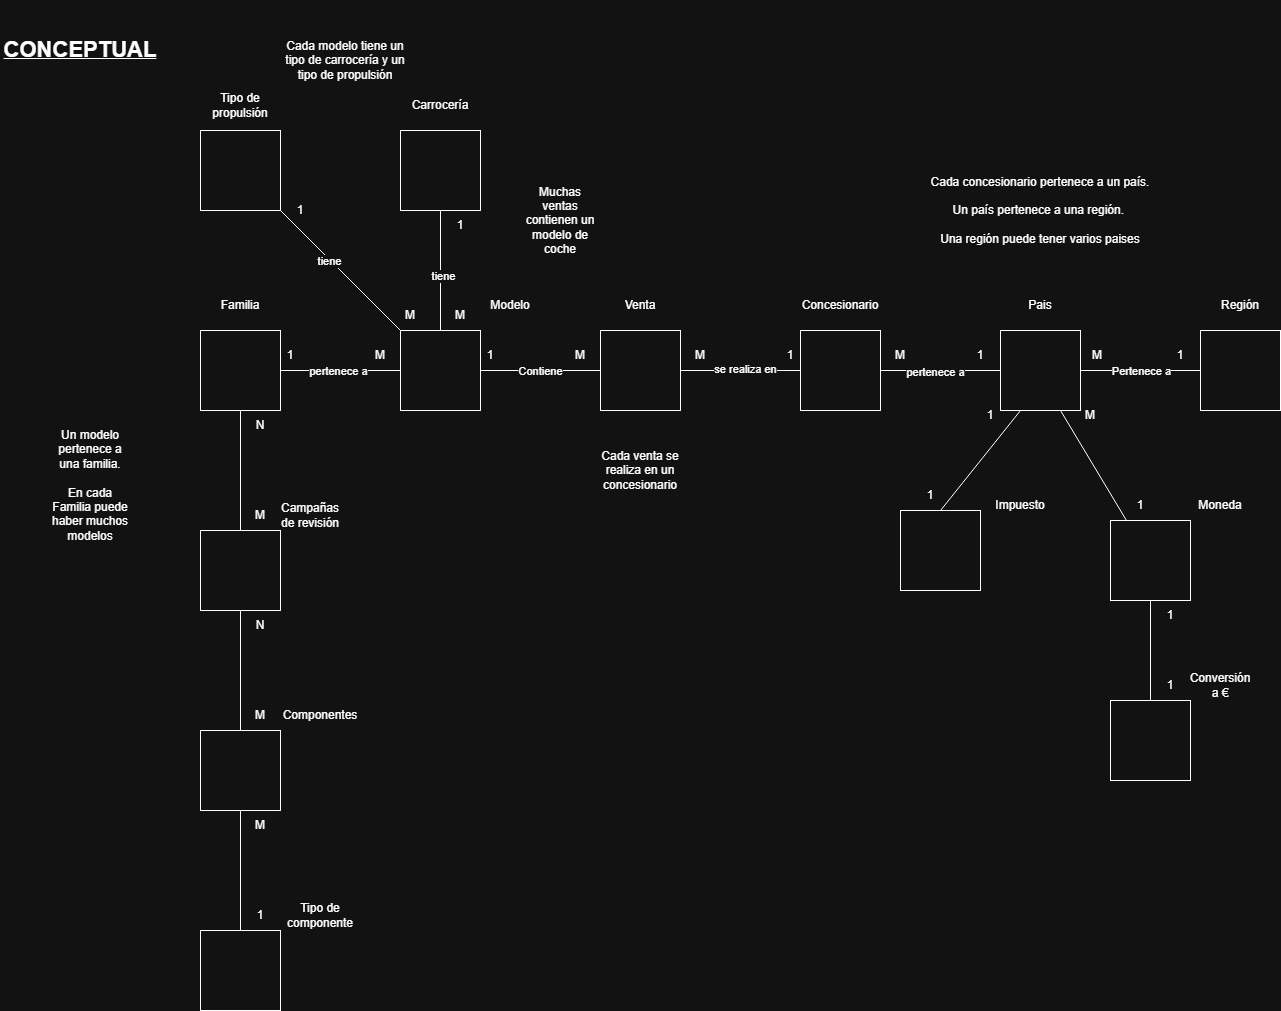

The diagram above was exported from draw.io. Its source (the exported page's mxGraphModel, read from the mxfile embedded in the PNG):
<mxGraphModel dx="1992" dy="1806" grid="1" gridSize="10" guides="1" tooltips="1" connect="1" arrows="1" fold="1" page="1" pageScale="1" pageWidth="827" pageHeight="1169" math="0" shadow="0">
  <root>
    <mxCell id="0" />
    <mxCell id="1" parent="0" />
    <mxCell id="I7OxmskCckkxKEptbN2Y-1" parent="1" style="text;html=1;whiteSpace=wrap;strokeColor=none;fillColor=none;align=center;verticalAlign=middle;rounded=0;" value="&lt;b&gt;&lt;u&gt;&lt;font style=&quot;font-size: 22px;&quot;&gt;CONCEPTUAL&lt;/font&gt;&lt;/u&gt;&lt;/b&gt;" vertex="1">
      <mxGeometry height="40" width="160" x="-240" y="-140" as="geometry" />
    </mxCell>
    <mxCell id="I7OxmskCckkxKEptbN2Y-2" parent="1" style="whiteSpace=wrap;html=1;aspect=fixed;" value="" vertex="1">
      <mxGeometry height="80" width="80" x="360" y="160" as="geometry" />
    </mxCell>
    <mxCell id="I7OxmskCckkxKEptbN2Y-3" parent="1" style="text;html=1;whiteSpace=wrap;strokeColor=none;fillColor=none;align=center;verticalAlign=middle;rounded=0;" value="Venta" vertex="1">
      <mxGeometry height="30" width="60" x="370" y="120" as="geometry" />
    </mxCell>
    <mxCell id="I7OxmskCckkxKEptbN2Y-4" parent="1" style="whiteSpace=wrap;html=1;aspect=fixed;" value="" vertex="1">
      <mxGeometry height="80" width="80" x="160" y="160" as="geometry" />
    </mxCell>
    <mxCell id="I7OxmskCckkxKEptbN2Y-5" parent="1" style="text;html=1;whiteSpace=wrap;strokeColor=none;fillColor=none;align=center;verticalAlign=middle;rounded=0;" value="Modelo" vertex="1">
      <mxGeometry height="30" width="60" x="240" y="120" as="geometry" />
    </mxCell>
    <mxCell id="I7OxmskCckkxKEptbN2Y-6" parent="1" style="whiteSpace=wrap;html=1;aspect=fixed;" value="" vertex="1">
      <mxGeometry height="80" width="80" x="-40" y="160" as="geometry" />
    </mxCell>
    <mxCell id="I7OxmskCckkxKEptbN2Y-7" parent="1" style="text;html=1;whiteSpace=wrap;strokeColor=none;fillColor=none;align=center;verticalAlign=middle;rounded=0;" value="Familia" vertex="1">
      <mxGeometry height="30" width="60" x="-30" y="120" as="geometry" />
    </mxCell>
    <mxCell id="I7OxmskCckkxKEptbN2Y-8" parent="1" style="whiteSpace=wrap;html=1;aspect=fixed;" value="" vertex="1">
      <mxGeometry height="80" width="80" x="560" y="160" as="geometry" />
    </mxCell>
    <mxCell id="I7OxmskCckkxKEptbN2Y-9" parent="1" style="text;html=1;whiteSpace=wrap;strokeColor=none;fillColor=none;align=center;verticalAlign=middle;rounded=0;" value="Concesionario" vertex="1">
      <mxGeometry height="30" width="60" x="570" y="120" as="geometry" />
    </mxCell>
    <mxCell id="I7OxmskCckkxKEptbN2Y-11" edge="1" parent="1" source="I7OxmskCckkxKEptbN2Y-4" style="endArrow=none;html=1;rounded=0;defaultLabelBackgroundColor=page;labelPadding=0 4;entryX=0;entryY=0.5;entryDx=0;entryDy=0;exitX=1;exitY=0.5;exitDx=0;exitDy=0;" target="I7OxmskCckkxKEptbN2Y-2" value="">
      <mxGeometry height="50" relative="1" width="50" as="geometry">
        <mxPoint x="430" y="420" as="sourcePoint" />
        <mxPoint x="480" y="370" as="targetPoint" />
      </mxGeometry>
    </mxCell>
    <mxCell id="I7OxmskCckkxKEptbN2Y-12" connectable="0" parent="I7OxmskCckkxKEptbN2Y-11" style="edgeLabel;html=1;align=center;verticalAlign=middle;resizable=0;points=[];inheritText=1;defaultLabelBackgroundColor=page;labelPadding=0 4;" value="Contiene" vertex="1">
      <mxGeometry relative="1" x="-0.1" as="geometry">
        <mxPoint x="6" as="offset" />
      </mxGeometry>
    </mxCell>
    <mxCell id="I7OxmskCckkxKEptbN2Y-15" edge="1" parent="1" source="I7OxmskCckkxKEptbN2Y-2" style="endArrow=none;html=1;rounded=0;defaultLabelBackgroundColor=page;labelPadding=0 4;exitX=1;exitY=0.5;exitDx=0;exitDy=0;entryX=0;entryY=0.5;entryDx=0;entryDy=0;" target="I7OxmskCckkxKEptbN2Y-8" value="">
      <mxGeometry height="50" relative="1" width="50" as="geometry">
        <mxPoint x="430" y="420" as="sourcePoint" />
        <mxPoint x="480" y="370" as="targetPoint" />
      </mxGeometry>
    </mxCell>
    <mxCell id="I7OxmskCckkxKEptbN2Y-16" connectable="0" parent="I7OxmskCckkxKEptbN2Y-15" style="edgeLabel;html=1;align=center;verticalAlign=middle;resizable=0;points=[];inheritText=1;defaultLabelBackgroundColor=page;labelPadding=0 4;" value="se realiza en" vertex="1">
      <mxGeometry relative="1" x="0.0667" y="2" as="geometry">
        <mxPoint as="offset" />
      </mxGeometry>
    </mxCell>
    <mxCell id="I7OxmskCckkxKEptbN2Y-17" edge="1" parent="1" source="I7OxmskCckkxKEptbN2Y-6" style="endArrow=none;html=1;rounded=0;defaultLabelBackgroundColor=page;labelPadding=0 4;exitX=1;exitY=0.5;exitDx=0;exitDy=0;entryX=0;entryY=0.5;entryDx=0;entryDy=0;" target="I7OxmskCckkxKEptbN2Y-4" value="">
      <mxGeometry height="50" relative="1" width="50" as="geometry">
        <mxPoint x="430" y="420" as="sourcePoint" />
        <mxPoint x="480" y="370" as="targetPoint" />
      </mxGeometry>
    </mxCell>
    <mxCell id="I7OxmskCckkxKEptbN2Y-19" connectable="0" parent="I7OxmskCckkxKEptbN2Y-17" style="edgeLabel;html=1;align=center;verticalAlign=middle;resizable=0;points=[];inheritText=1;defaultLabelBackgroundColor=page;labelPadding=0 4;" value="pertenece a" vertex="1">
      <mxGeometry relative="1" x="-0.0333" as="geometry">
        <mxPoint as="offset" />
      </mxGeometry>
    </mxCell>
    <mxCell id="I7OxmskCckkxKEptbN2Y-20" parent="1" style="text;html=1;whiteSpace=wrap;strokeColor=none;fillColor=none;align=center;verticalAlign=middle;rounded=0;" value="M" vertex="1">
      <mxGeometry height="30" width="60" x="310" y="170" as="geometry" />
    </mxCell>
    <mxCell id="I7OxmskCckkxKEptbN2Y-21" parent="1" style="text;html=1;whiteSpace=wrap;strokeColor=none;fillColor=none;align=center;verticalAlign=middle;rounded=0;" value="1" vertex="1">
      <mxGeometry height="30" width="60" x="220" y="170" as="geometry" />
    </mxCell>
    <mxCell id="I7OxmskCckkxKEptbN2Y-22" parent="1" style="text;html=1;whiteSpace=wrap;strokeColor=none;fillColor=none;align=center;verticalAlign=middle;rounded=0;" value="M" vertex="1">
      <mxGeometry height="30" width="60" x="110" y="170" as="geometry" />
    </mxCell>
    <mxCell id="I7OxmskCckkxKEptbN2Y-23" parent="1" style="text;html=1;whiteSpace=wrap;strokeColor=none;fillColor=none;align=center;verticalAlign=middle;rounded=0;" value="1" vertex="1">
      <mxGeometry height="30" width="60" x="20" y="170" as="geometry" />
    </mxCell>
    <mxCell id="I7OxmskCckkxKEptbN2Y-24" parent="1" style="text;html=1;whiteSpace=wrap;strokeColor=none;fillColor=none;align=center;verticalAlign=middle;rounded=0;" value="M" vertex="1">
      <mxGeometry height="30" width="60" x="430" y="170" as="geometry" />
    </mxCell>
    <mxCell id="I7OxmskCckkxKEptbN2Y-25" parent="1" style="text;html=1;whiteSpace=wrap;strokeColor=none;fillColor=none;align=center;verticalAlign=middle;rounded=0;" value="1" vertex="1">
      <mxGeometry height="30" width="60" x="520" y="170" as="geometry" />
    </mxCell>
    <mxCell id="I7OxmskCckkxKEptbN2Y-26" parent="1" style="text;html=1;whiteSpace=wrap;strokeColor=none;fillColor=none;align=center;verticalAlign=middle;rounded=0;" value="Cada venta se realiza en un concesionario" vertex="1">
      <mxGeometry height="60" width="80" x="360" y="270" as="geometry" />
    </mxCell>
    <mxCell id="I7OxmskCckkxKEptbN2Y-27" parent="1" style="text;html=1;whiteSpace=wrap;strokeColor=none;fillColor=none;align=center;verticalAlign=middle;rounded=0;" value="Muchas ventas contienen un modelo de coche" vertex="1">
      <mxGeometry height="80" width="80" x="280" y="10" as="geometry" />
    </mxCell>
    <mxCell id="I7OxmskCckkxKEptbN2Y-28" parent="1" style="text;html=1;whiteSpace=wrap;strokeColor=none;fillColor=none;align=center;verticalAlign=middle;rounded=0;" value="Un modelo pertenece a una familia.&lt;br&gt;&lt;br&gt;En cada Familia puede haber muchos modelos" vertex="1">
      <mxGeometry height="130" width="80" x="-190" y="250" as="geometry" />
    </mxCell>
    <mxCell id="I7OxmskCckkxKEptbN2Y-29" parent="1" style="whiteSpace=wrap;html=1;aspect=fixed;" value="" vertex="1">
      <mxGeometry height="80" width="80" x="760" y="160" as="geometry" />
    </mxCell>
    <mxCell id="I7OxmskCckkxKEptbN2Y-30" parent="1" style="whiteSpace=wrap;html=1;aspect=fixed;" value="" vertex="1">
      <mxGeometry height="80" width="80" x="960" y="160" as="geometry" />
    </mxCell>
    <mxCell id="I7OxmskCckkxKEptbN2Y-31" edge="1" parent="1" source="I7OxmskCckkxKEptbN2Y-8" style="endArrow=none;html=1;rounded=0;defaultLabelBackgroundColor=page;labelPadding=0 4;exitX=1;exitY=0.5;exitDx=0;exitDy=0;" target="I7OxmskCckkxKEptbN2Y-29" value="">
      <mxGeometry height="50" relative="1" width="50" as="geometry">
        <mxPoint x="590" y="390" as="sourcePoint" />
        <mxPoint x="640" y="340" as="targetPoint" />
      </mxGeometry>
    </mxCell>
    <mxCell id="I7OxmskCckkxKEptbN2Y-32" connectable="0" parent="I7OxmskCckkxKEptbN2Y-31" style="edgeLabel;html=1;align=center;verticalAlign=middle;resizable=0;points=[];inheritText=1;defaultLabelBackgroundColor=page;labelPadding=0 4;" value="pertenece a" vertex="1">
      <mxGeometry relative="1" x="-0.0833" y="-1" as="geometry">
        <mxPoint as="offset" />
      </mxGeometry>
    </mxCell>
    <mxCell id="I7OxmskCckkxKEptbN2Y-33" edge="1" parent="1" source="I7OxmskCckkxKEptbN2Y-29" style="endArrow=none;html=1;rounded=0;defaultLabelBackgroundColor=page;labelPadding=0 4;exitX=1;exitY=0.5;exitDx=0;exitDy=0;" target="I7OxmskCckkxKEptbN2Y-30" value="">
      <mxGeometry height="50" relative="1" width="50" as="geometry">
        <mxPoint x="590" y="390" as="sourcePoint" />
        <mxPoint x="640" y="340" as="targetPoint" />
      </mxGeometry>
    </mxCell>
    <mxCell id="I7OxmskCckkxKEptbN2Y-34" connectable="0" parent="I7OxmskCckkxKEptbN2Y-33" style="edgeLabel;html=1;align=center;verticalAlign=middle;resizable=0;points=[];inheritText=1;defaultLabelBackgroundColor=page;labelPadding=0 4;" value="Pertenece a" vertex="1">
      <mxGeometry relative="1" x="0.0833" y="3" as="geometry">
        <mxPoint x="-5" y="3" as="offset" />
      </mxGeometry>
    </mxCell>
    <mxCell id="I7OxmskCckkxKEptbN2Y-36" parent="1" style="text;html=1;whiteSpace=wrap;strokeColor=none;fillColor=none;align=center;verticalAlign=middle;rounded=0;" value="Pais" vertex="1">
      <mxGeometry height="30" width="60" x="770" y="120" as="geometry" />
    </mxCell>
    <mxCell id="I7OxmskCckkxKEptbN2Y-37" parent="1" style="text;html=1;whiteSpace=wrap;strokeColor=none;fillColor=none;align=center;verticalAlign=middle;rounded=0;" value="Región" vertex="1">
      <mxGeometry height="30" width="60" x="970" y="120" as="geometry" />
    </mxCell>
    <mxCell id="I7OxmskCckkxKEptbN2Y-38" parent="1" style="text;html=1;whiteSpace=wrap;strokeColor=none;fillColor=none;align=center;verticalAlign=middle;rounded=0;" value="M" vertex="1">
      <mxGeometry height="30" width="60" x="630" y="170" as="geometry" />
    </mxCell>
    <mxCell id="I7OxmskCckkxKEptbN2Y-39" parent="1" style="text;html=1;whiteSpace=wrap;strokeColor=none;fillColor=none;align=center;verticalAlign=middle;rounded=0;" value="1" vertex="1">
      <mxGeometry height="30" width="60" x="710" y="170" as="geometry" />
    </mxCell>
    <mxCell id="I7OxmskCckkxKEptbN2Y-40" parent="1" style="text;html=1;whiteSpace=wrap;strokeColor=none;fillColor=none;align=center;verticalAlign=middle;rounded=0;" value="M" vertex="1">
      <mxGeometry height="30" width="60" x="827" y="170" as="geometry" />
    </mxCell>
    <mxCell id="I7OxmskCckkxKEptbN2Y-41" parent="1" style="text;html=1;whiteSpace=wrap;strokeColor=none;fillColor=none;align=center;verticalAlign=middle;rounded=0;" value="1" vertex="1">
      <mxGeometry height="30" width="60" x="910" y="170" as="geometry" />
    </mxCell>
    <mxCell id="I7OxmskCckkxKEptbN2Y-42" parent="1" style="text;html=1;whiteSpace=wrap;strokeColor=none;fillColor=none;align=center;verticalAlign=middle;rounded=0;" value="Cada concesionario pertenece a un país. &lt;br&gt;&lt;br&gt;Un país pertenece a una región.&amp;nbsp;&lt;br&gt;&lt;br&gt;Una región puede tener varios paises" vertex="1">
      <mxGeometry height="80" width="370" x="615" as="geometry" />
    </mxCell>
    <mxCell id="I7OxmskCckkxKEptbN2Y-44" parent="1" style="whiteSpace=wrap;html=1;aspect=fixed;" value="" vertex="1">
      <mxGeometry height="80" width="80" x="870" y="350" as="geometry" />
    </mxCell>
    <mxCell id="I7OxmskCckkxKEptbN2Y-45" parent="1" style="text;html=1;whiteSpace=wrap;strokeColor=none;fillColor=none;align=center;verticalAlign=middle;rounded=0;" value="Moneda" vertex="1">
      <mxGeometry height="30" width="60" x="950" y="320" as="geometry" />
    </mxCell>
    <mxCell id="I7OxmskCckkxKEptbN2Y-47" parent="1" style="whiteSpace=wrap;html=1;aspect=fixed;" value="" vertex="1">
      <mxGeometry height="80" width="80" x="660" y="340" as="geometry" />
    </mxCell>
    <mxCell id="I7OxmskCckkxKEptbN2Y-48" parent="1" style="text;html=1;whiteSpace=wrap;strokeColor=none;fillColor=none;align=center;verticalAlign=middle;rounded=0;" value="Impuesto" vertex="1">
      <mxGeometry height="30" width="60" x="750" y="320" as="geometry" />
    </mxCell>
    <mxCell id="I7OxmskCckkxKEptbN2Y-52" edge="1" parent="1" source="I7OxmskCckkxKEptbN2Y-47" style="endArrow=none;html=1;rounded=0;defaultLabelBackgroundColor=page;labelPadding=0 4;entryX=0.25;entryY=1;entryDx=0;entryDy=0;exitX=0.5;exitY=0;exitDx=0;exitDy=0;" target="I7OxmskCckkxKEptbN2Y-29" value="">
      <mxGeometry height="50" relative="1" width="50" as="geometry">
        <mxPoint x="680" y="250" as="sourcePoint" />
        <mxPoint x="730" y="200" as="targetPoint" />
      </mxGeometry>
    </mxCell>
    <mxCell id="I7OxmskCckkxKEptbN2Y-53" edge="1" parent="1" source="I7OxmskCckkxKEptbN2Y-44" style="endArrow=none;html=1;rounded=0;defaultLabelBackgroundColor=page;labelPadding=0 4;entryX=0.75;entryY=1;entryDx=0;entryDy=0;" target="I7OxmskCckkxKEptbN2Y-29" value="">
      <mxGeometry height="50" relative="1" width="50" as="geometry">
        <mxPoint x="800" y="450" as="sourcePoint" />
        <mxPoint x="800" y="330" as="targetPoint" />
      </mxGeometry>
    </mxCell>
    <mxCell id="I7OxmskCckkxKEptbN2Y-55" parent="1" style="whiteSpace=wrap;html=1;aspect=fixed;" value="" vertex="1">
      <mxGeometry height="80" width="80" x="-40" y="360" as="geometry" />
    </mxCell>
    <mxCell id="I7OxmskCckkxKEptbN2Y-56" parent="1" style="whiteSpace=wrap;html=1;aspect=fixed;" value="" vertex="1">
      <mxGeometry height="80" width="80" x="-40" y="560" as="geometry" />
    </mxCell>
    <mxCell id="I7OxmskCckkxKEptbN2Y-57" parent="1" style="whiteSpace=wrap;html=1;aspect=fixed;" value="" vertex="1">
      <mxGeometry height="80" width="80" x="-40" y="760" as="geometry" />
    </mxCell>
    <mxCell id="I7OxmskCckkxKEptbN2Y-58" edge="1" parent="1" source="I7OxmskCckkxKEptbN2Y-6" style="endArrow=none;html=1;rounded=0;defaultLabelBackgroundColor=page;labelPadding=0 4;exitX=0.5;exitY=1;exitDx=0;exitDy=0;entryX=0.5;entryY=0;entryDx=0;entryDy=0;" target="I7OxmskCckkxKEptbN2Y-55" value="">
      <mxGeometry height="50" relative="1" width="50" as="geometry">
        <mxPoint x="480" y="440" as="sourcePoint" />
        <mxPoint x="530" y="390" as="targetPoint" />
      </mxGeometry>
    </mxCell>
    <mxCell id="I7OxmskCckkxKEptbN2Y-59" parent="1" style="text;html=1;whiteSpace=wrap;strokeColor=none;fillColor=none;align=center;verticalAlign=middle;rounded=0;" value="Campañas de revisión" vertex="1">
      <mxGeometry height="30" width="60" x="40" y="330" as="geometry" />
    </mxCell>
    <mxCell id="I7OxmskCckkxKEptbN2Y-60" parent="1" style="text;html=1;whiteSpace=wrap;strokeColor=none;fillColor=none;align=center;verticalAlign=middle;rounded=0;" value="Componentes" vertex="1">
      <mxGeometry height="30" width="60" x="50" y="530" as="geometry" />
    </mxCell>
    <mxCell id="I7OxmskCckkxKEptbN2Y-61" parent="1" style="text;html=1;whiteSpace=wrap;strokeColor=none;fillColor=none;align=center;verticalAlign=middle;rounded=0;" value="Tipo de componente" vertex="1">
      <mxGeometry height="30" width="60" x="50" y="730" as="geometry" />
    </mxCell>
    <mxCell id="I7OxmskCckkxKEptbN2Y-62" edge="1" parent="1" source="I7OxmskCckkxKEptbN2Y-55" style="endArrow=none;html=1;rounded=0;defaultLabelBackgroundColor=page;labelPadding=0 4;exitX=0.5;exitY=1;exitDx=0;exitDy=0;" target="I7OxmskCckkxKEptbN2Y-56" value="">
      <mxGeometry height="50" relative="1" width="50" as="geometry">
        <mxPoint x="280" y="430" as="sourcePoint" />
        <mxPoint x="330" y="380" as="targetPoint" />
      </mxGeometry>
    </mxCell>
    <mxCell id="I7OxmskCckkxKEptbN2Y-63" edge="1" parent="1" source="I7OxmskCckkxKEptbN2Y-56" style="endArrow=none;html=1;rounded=0;defaultLabelBackgroundColor=page;labelPadding=0 4;exitX=0.5;exitY=1;exitDx=0;exitDy=0;entryX=0.5;entryY=0;entryDx=0;entryDy=0;" target="I7OxmskCckkxKEptbN2Y-57" value="">
      <mxGeometry height="50" relative="1" width="50" as="geometry">
        <mxPoint y="620" as="sourcePoint" />
        <mxPoint y="740" as="targetPoint" />
      </mxGeometry>
    </mxCell>
    <mxCell id="I7OxmskCckkxKEptbN2Y-64" parent="1" style="text;html=1;whiteSpace=wrap;strokeColor=none;fillColor=none;align=center;verticalAlign=middle;rounded=0;" value="1" vertex="1">
      <mxGeometry height="30" width="60" x="720" y="230" as="geometry" />
    </mxCell>
    <mxCell id="I7OxmskCckkxKEptbN2Y-65" parent="1" style="text;html=1;whiteSpace=wrap;strokeColor=none;fillColor=none;align=center;verticalAlign=middle;rounded=0;" value="1" vertex="1">
      <mxGeometry height="30" width="60" x="660" y="310" as="geometry" />
    </mxCell>
    <mxCell id="I7OxmskCckkxKEptbN2Y-66" parent="1" style="text;html=1;whiteSpace=wrap;strokeColor=none;fillColor=none;align=center;verticalAlign=middle;rounded=0;" value="M" vertex="1">
      <mxGeometry height="30" width="60" x="820" y="230" as="geometry" />
    </mxCell>
    <mxCell id="I7OxmskCckkxKEptbN2Y-67" parent="1" style="text;html=1;whiteSpace=wrap;strokeColor=none;fillColor=none;align=center;verticalAlign=middle;rounded=0;" value="1" vertex="1">
      <mxGeometry height="30" width="60" x="870" y="320" as="geometry" />
    </mxCell>
    <mxCell id="I7OxmskCckkxKEptbN2Y-68" parent="1" style="text;html=1;whiteSpace=wrap;strokeColor=none;fillColor=none;align=center;verticalAlign=middle;rounded=0;" value="M" vertex="1">
      <mxGeometry height="30" width="60" x="-10" y="330" as="geometry" />
    </mxCell>
    <mxCell id="I7OxmskCckkxKEptbN2Y-69" parent="1" style="text;html=1;whiteSpace=wrap;strokeColor=none;fillColor=none;align=center;verticalAlign=middle;rounded=0;" value="N" vertex="1">
      <mxGeometry height="30" width="60" x="-10" y="240" as="geometry" />
    </mxCell>
    <mxCell id="I7OxmskCckkxKEptbN2Y-70" parent="1" style="text;html=1;whiteSpace=wrap;strokeColor=none;fillColor=none;align=center;verticalAlign=middle;rounded=0;" value="N" vertex="1">
      <mxGeometry height="30" width="60" x="-10" y="440" as="geometry" />
    </mxCell>
    <mxCell id="I7OxmskCckkxKEptbN2Y-71" parent="1" style="text;html=1;whiteSpace=wrap;strokeColor=none;fillColor=none;align=center;verticalAlign=middle;rounded=0;" value="M" vertex="1">
      <mxGeometry height="30" width="60" x="-10" y="530" as="geometry" />
    </mxCell>
    <mxCell id="I7OxmskCckkxKEptbN2Y-72" parent="1" style="text;html=1;whiteSpace=wrap;strokeColor=none;fillColor=none;align=center;verticalAlign=middle;rounded=0;" value="M" vertex="1">
      <mxGeometry height="30" width="60" x="-10" y="640" as="geometry" />
    </mxCell>
    <mxCell id="I7OxmskCckkxKEptbN2Y-73" parent="1" style="text;html=1;whiteSpace=wrap;strokeColor=none;fillColor=none;align=center;verticalAlign=middle;rounded=0;" value="1" vertex="1">
      <mxGeometry height="30" width="60" x="-10" y="730" as="geometry" />
    </mxCell>
    <mxCell id="I7OxmskCckkxKEptbN2Y-76" parent="1" style="whiteSpace=wrap;html=1;aspect=fixed;" value="" vertex="1">
      <mxGeometry height="80" width="80" x="-40" y="-40" as="geometry" />
    </mxCell>
    <mxCell id="I7OxmskCckkxKEptbN2Y-77" parent="1" style="whiteSpace=wrap;html=1;aspect=fixed;" value="" vertex="1">
      <mxGeometry height="80" width="80" x="160" y="-40" as="geometry" />
    </mxCell>
    <mxCell id="I7OxmskCckkxKEptbN2Y-78" edge="1" parent="1" source="I7OxmskCckkxKEptbN2Y-4" style="endArrow=none;html=1;rounded=0;defaultLabelBackgroundColor=page;labelPadding=0 4;exitX=0.5;exitY=0;exitDx=0;exitDy=0;entryX=0.5;entryY=1;entryDx=0;entryDy=0;" target="I7OxmskCckkxKEptbN2Y-77" value="">
      <mxGeometry height="50" relative="1" width="50" as="geometry">
        <mxPoint x="190" y="90" as="sourcePoint" />
        <mxPoint x="240" y="40" as="targetPoint" />
      </mxGeometry>
    </mxCell>
    <mxCell id="I7OxmskCckkxKEptbN2Y-86" connectable="0" parent="I7OxmskCckkxKEptbN2Y-78" style="edgeLabel;html=1;align=center;verticalAlign=middle;resizable=0;points=[];inheritText=1;defaultLabelBackgroundColor=page;labelPadding=0 4;" value="tiene" vertex="1">
      <mxGeometry relative="1" x="-0.0833" y="-2" as="geometry">
        <mxPoint as="offset" />
      </mxGeometry>
    </mxCell>
    <mxCell id="I7OxmskCckkxKEptbN2Y-79" edge="1" parent="1" source="I7OxmskCckkxKEptbN2Y-4" style="endArrow=none;html=1;rounded=0;defaultLabelBackgroundColor=page;labelPadding=0 4;exitX=0;exitY=0;exitDx=0;exitDy=0;entryX=1;entryY=1;entryDx=0;entryDy=0;" target="I7OxmskCckkxKEptbN2Y-76" value="">
      <mxGeometry height="50" relative="1" width="50" as="geometry">
        <mxPoint x="190" y="90" as="sourcePoint" />
        <mxPoint x="240" y="40" as="targetPoint" />
      </mxGeometry>
    </mxCell>
    <mxCell id="I7OxmskCckkxKEptbN2Y-87" connectable="0" parent="I7OxmskCckkxKEptbN2Y-79" style="edgeLabel;html=1;align=center;verticalAlign=middle;resizable=0;points=[];inheritText=1;defaultLabelBackgroundColor=page;labelPadding=0 4;" value="tiene" vertex="1">
      <mxGeometry relative="1" x="0.175" y="1" as="geometry">
        <mxPoint as="offset" />
      </mxGeometry>
    </mxCell>
    <mxCell id="I7OxmskCckkxKEptbN2Y-80" parent="1" style="text;html=1;whiteSpace=wrap;strokeColor=none;fillColor=none;align=center;verticalAlign=middle;rounded=0;" value="Carrocería" vertex="1">
      <mxGeometry height="30" width="60" x="170" y="-80" as="geometry" />
    </mxCell>
    <mxCell id="I7OxmskCckkxKEptbN2Y-81" parent="1" style="text;html=1;whiteSpace=wrap;strokeColor=none;fillColor=none;align=center;verticalAlign=middle;rounded=0;" value="Tipo de propulsión" vertex="1">
      <mxGeometry height="30" width="60" x="-30" y="-80" as="geometry" />
    </mxCell>
    <mxCell id="I7OxmskCckkxKEptbN2Y-82" parent="1" style="text;html=1;whiteSpace=wrap;strokeColor=none;fillColor=none;align=center;verticalAlign=middle;rounded=0;" value="M" vertex="1">
      <mxGeometry height="30" width="60" x="190" y="130" as="geometry" />
    </mxCell>
    <mxCell id="I7OxmskCckkxKEptbN2Y-83" parent="1" style="text;html=1;whiteSpace=wrap;strokeColor=none;fillColor=none;align=center;verticalAlign=middle;rounded=0;" value="1" vertex="1">
      <mxGeometry height="30" width="60" x="190" y="40" as="geometry" />
    </mxCell>
    <mxCell id="I7OxmskCckkxKEptbN2Y-84" parent="1" style="text;html=1;whiteSpace=wrap;strokeColor=none;fillColor=none;align=center;verticalAlign=middle;rounded=0;" value="M" vertex="1">
      <mxGeometry height="30" width="60" x="140" y="130" as="geometry" />
    </mxCell>
    <mxCell id="I7OxmskCckkxKEptbN2Y-85" parent="1" style="text;html=1;whiteSpace=wrap;strokeColor=none;fillColor=none;align=center;verticalAlign=middle;rounded=0;" value="1" vertex="1">
      <mxGeometry height="30" width="60" x="30" y="25" as="geometry" />
    </mxCell>
    <mxCell id="I7OxmskCckkxKEptbN2Y-88" parent="1" style="text;html=1;whiteSpace=wrap;strokeColor=none;fillColor=none;align=center;verticalAlign=middle;rounded=0;" value="Cada modelo tiene un tipo de carrocería y un tipo de propulsión" vertex="1">
      <mxGeometry height="120" width="130" x="40" y="-170" as="geometry" />
    </mxCell>
    <mxCell id="H-pJbtNRn8qgYKEIp3ru-1" parent="1" style="whiteSpace=wrap;html=1;aspect=fixed;" value="" vertex="1">
      <mxGeometry height="80" width="80" x="870" y="530" as="geometry" />
    </mxCell>
    <mxCell id="H-pJbtNRn8qgYKEIp3ru-2" edge="1" parent="1" source="H-pJbtNRn8qgYKEIp3ru-1" style="endArrow=none;html=1;rounded=0;entryX=0.5;entryY=1;entryDx=0;entryDy=0;exitX=0.5;exitY=0;exitDx=0;exitDy=0;" target="I7OxmskCckkxKEptbN2Y-44" value="">
      <mxGeometry height="50" relative="1" width="50" as="geometry">
        <mxPoint x="410" y="340" as="sourcePoint" />
        <mxPoint x="460" y="290" as="targetPoint" />
      </mxGeometry>
    </mxCell>
    <mxCell id="H-pJbtNRn8qgYKEIp3ru-4" parent="1" style="text;html=1;whiteSpace=wrap;strokeColor=none;fillColor=none;align=center;verticalAlign=middle;rounded=0;" value="Conversión a €" vertex="1">
      <mxGeometry height="30" width="60" x="950" y="500" as="geometry" />
    </mxCell>
    <mxCell id="H-pJbtNRn8qgYKEIp3ru-5" parent="1" style="text;html=1;whiteSpace=wrap;strokeColor=none;fillColor=none;align=center;verticalAlign=middle;rounded=0;" value="1" vertex="1">
      <mxGeometry height="30" width="60" x="900" y="430" as="geometry" />
    </mxCell>
    <mxCell id="H-pJbtNRn8qgYKEIp3ru-6" parent="1" style="text;html=1;whiteSpace=wrap;strokeColor=none;fillColor=none;align=center;verticalAlign=middle;rounded=0;" value="1" vertex="1">
      <mxGeometry height="30" width="60" x="900" y="500" as="geometry" />
    </mxCell>
  </root>
</mxGraphModel>